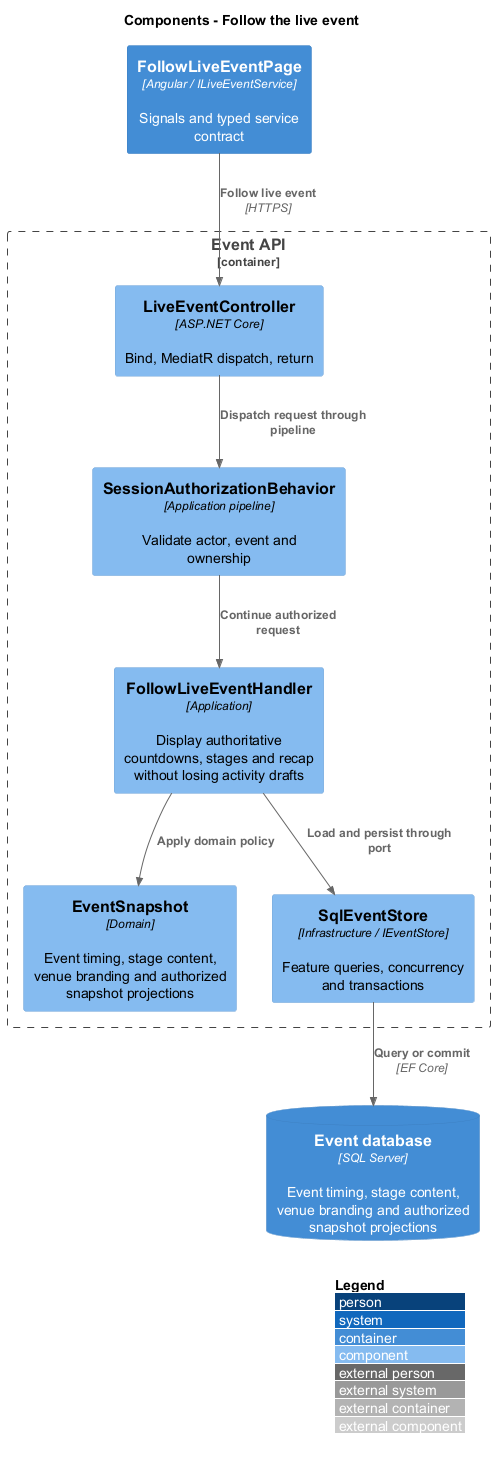

The diagram above was rendered by PlantUML. Its source (embedded in the PNG):
@startuml
!include <C4/C4_Component>
LAYOUT_WITH_LEGEND()
title Components - Follow the live event
Container(ui, "FollowLiveEventPage", "Angular / ILiveEventService", "Signals and typed service contract")
Container_Boundary(api, "Event API") {
Component(ctrl, "LiveEventController", "ASP.NET Core", "Bind, MediatR dispatch, return")
Component(gate, "SessionAuthorizationBehavior", "Application pipeline", "Validate actor, event and ownership")
Component(handler, "FollowLiveEventHandler", "Application", "Display authoritative countdowns, stages and recap without losing activity drafts")
Component(entity, "EventSnapshot", "Domain", "Event timing, stage content, venue branding and authorized snapshot projections")
Component(store, "SqlEventStore", "Infrastructure / IEventStore", "Feature queries, concurrency and transactions")
}
ContainerDb(db, "Event database", "SQL Server", "Event timing, stage content, venue branding and authorized snapshot projections")
Rel(ui, ctrl, "Follow live event", "HTTPS")
Rel(ctrl, gate, "Dispatch request through pipeline")
Rel(gate, handler, "Continue authorized request")
Rel(handler, entity, "Apply domain policy")
Rel(handler, store, "Load and persist through port")
Rel(store, db, "Query or commit", "EF Core")
@enduml